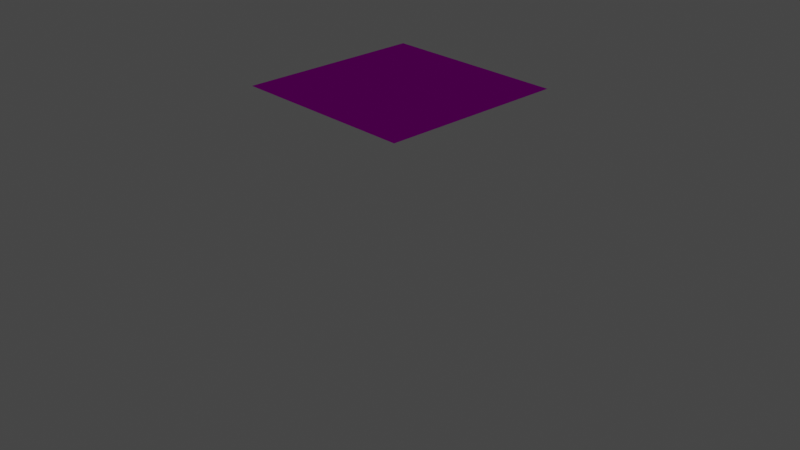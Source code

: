# Source: chapter_7_--_webcams.blend  (saved by Blender 2.80.75; exported with 4.5.12 LTS)
import bpy
from mathutils import Matrix  # noqa: F401  (used for matrix-valued properties, if any)

bpy.ops.wm.read_factory_settings(use_empty=True)
scene = bpy.context.scene
scene.name = 'Scene'

# ---- collections
col_collection = bpy.data.collections.new('Collection'); scene.collection.children.link(col_collection)

# ---- images (referenced by path relative to the original .blend; pixels are not part of the script)
import os
ASSET_DIR = os.environ.get("B2B_ASSET_DIR", "")  # directory of the original .blend (textures are referenced by path, not embedded)
HERE = os.path.dirname(os.path.abspath(__file__))  # packed textures are extracted next to this script under _unpacked/

def load_image(name, relpath, width, height, colorspace="sRGB"):
    """Load a texture the original file referenced (path relative to the .blend, or extracted next to this script)."""
    p = next((c for c in (os.path.join(HERE, relpath), os.path.join(ASSET_DIR, relpath)) if relpath and os.path.exists(c)), "")
    if p:
        img = bpy.data.images.load(p, check_existing=True)
        img.name = name
    else:  # same state as the original file: an image datablock whose file is absent (Cycles renders it pink)
        img = bpy.data.images.new(name, width, height)
        img.source = "FILE"
        img.filepath = "//" + (relpath or name)
    img.colorspace_settings.name = colorspace
    return img
img_gray_face = load_image('Gray Face', '', 640, 480, 'sRGB')

# ---- materials (node trees are filled in below, after node groups)
mat_material_001 = bpy.data.materials.new('Material.001')

# ---- material node trees
mat_material_001.use_nodes = True; mat_material_001.node_tree.nodes.clear()
_N = mat_material_001.node_tree.nodes; _L = mat_material_001.node_tree.links
n0 = _N.new('ShaderNodeOutputMaterial'); n0.name = 'Material Output'; n0.location = (300, 300)
n1 = _N.new('ShaderNodeBsdfDiffuse'); n1.name = 'Diffuse BSDF'; n1.location = (34, 281)
n2 = _N.new('ShaderNodeTexImage'); n2.name = 'Image Texture'; n2.location = (-297, 299)
n2.image = img_gray_face
n3 = _N.new('ShaderNodeDisplacement'); n3.name = 'Displacement'; n3.location = (71, 495)
n3.space = 'WORLD'
n3.inputs[1].default_value = 0.0
n3.inputs[2].default_value = 0.0
n4 = _N.new('ShaderNodeNewGeometry'); n4.name = 'Geometry'; n4.location = (-502, 464)
n5 = _N.new('ShaderNodeUVMap'); n5.name = 'UV Map'; n5.location = (-971, 148)
n6 = _N.new('ShaderNodeMapping'); n6.name = 'Mapping'; n6.location = (-697, 165)
n6.inputs[2].default_value = (0.0, 0.0, 3.142)
_L.new(n5.outputs[0], n6.inputs[0])
_L.new(n1.outputs[0], n0.inputs[0])
_L.new(n2.outputs[0], n1.inputs[0])
_L.new(n3.outputs[0], n0.inputs[2])
_L.new(n2.outputs[0], n3.inputs[0])
_L.new(n4.outputs[1], n3.inputs[3])
_L.new(n6.outputs[0], n2.inputs[0])
n0.is_active_output = True

# ---- world
world_world = bpy.data.worlds.new('World'); scene.world = world_world
world_world.color = (0.05088, 0.05088, 0.05088)
world_world.use_sun_shadow = False
world_world.sun_shadow_jitter_overblur = 0.0

# ---- cameras
cam_camera = bpy.data.cameras.new('Camera')
cam_camera.clip_end = 100.0
cam_camera.ortho_scale = 7.314
cam_camera.dof.focus_distance = 0.0
cam_camera.dof.aperture_fstop = 128.0

# ---- lights
light_light = bpy.data.lights.new('Light', 'POINT')
light_light.transmission_factor = 0.0
light_light.cutoff_distance = 30.0
light_light.energy = 1000.0
light_light.shadow_buffer_clip_start = 1.001
light_light.shadow_soft_size = 0.1
light_light.shadow_maximum_resolution = 0.006
light_light.use_absolute_resolution = True

# ---- meshes
me_plane = bpy.data.meshes.new('Plane')
me_plane.from_pydata([(-1.0, -1.0, 0.0), (1.0, -1.0, 0.0), (-1.0, 1.0, 0.0), (1.0, 1.0, 0.0)], [], [(0, 1, 3, 2)])
me_plane.polygons.foreach_set('use_smooth', [True] * 1)
_uv = me_plane.uv_layers.new(name='UVMap')
_uv.uv.foreach_set('vector', [0.75, 0.9999, 8.664e-05, 0.9999, 8.659e-05, 8.674e-05, 0.75, 8.659e-05])
me_plane.materials.append(mat_material_001)
me_plane.use_remesh_preserve_volume = False
me_plane.use_remesh_preserve_attributes = False
me_plane.use_mirror_vertex_groups = False
me_plane.update()

# ---- objects
ob_light = bpy.data.objects.new('Light', light_light)
ob_camera = bpy.data.objects.new('Camera', cam_camera)
ob_plane = bpy.data.objects.new('Plane', me_plane)

# ---- transforms, parenting, visibility, modifiers, constraints
ob_light.location = (0.31, 1.005, 0.686)
ob_light.rotation_euler = (0.6503, 0.05522, 1.866)
ob_light.lock_rotations_4d = False
ob_light.empty_display_type = 'ARROWS'
ob_light.color = (0.0, 0.0, 0.0, 0.0)
ob_light.lineart.crease_threshold = 0.0
ob_camera.location = (7.359, -6.926, 4.958)
ob_camera.rotation_euler = (1.109, 0.0, 0.8149)
ob_camera.lock_rotations_4d = False
ob_camera.empty_display_type = 'ARROWS'
ob_camera.color = (0.0, 0.0, 0.0, 0.0)
ob_camera.display_type = 'WIRE'
ob_camera.lineart.crease_threshold = 0.0
ob_plane.location = (0.0, 0.0, 0.0)
ob_plane.lineart.crease_threshold = 0.0
_m = ob_plane.modifiers.new('Subdivision', 'SUBSURF')
_m.uv_smooth = 'PRESERVE_CORNERS'
_m.subdivision_type = 'SIMPLE'
_m.levels = 6
_m.show_only_control_edges = False
_m = ob_plane.modifiers.new('Displace', 'DISPLACE')
_m.mid_level = 0.0
_m.strength = 1.4

# ---- collection membership
col_collection.objects.link(ob_light)
col_collection.objects.link(ob_camera)
col_collection.objects.link(ob_plane)

# ---- scene / render settings (as saved in the file)
scene.camera = ob_camera
scene.frame_start = 1; scene.frame_end = 250; scene.frame_set(0)
scene.render.engine = 'CYCLES'
scene.cycles.use_denoising = False
scene.cycles.samples = 128
scene.cycles.sampling_pattern = 'TABULATED_SOBOL'
scene.cycles.use_adaptive_sampling = False
scene.cycles.use_light_tree = False
scene.view_settings.view_transform = 'Filmic'
bpy.context.view_layer.update()
